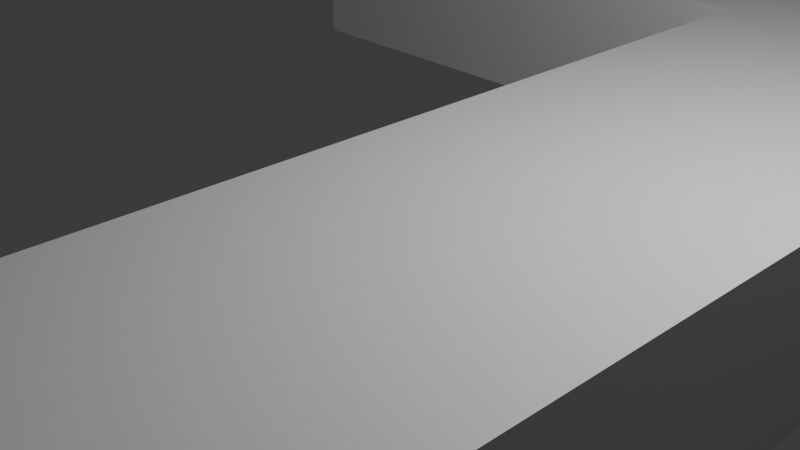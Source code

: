 # Source: level_1_river.blend  (saved by Blender 4.2.66; exported with 4.5.12 LTS)
import bpy
from mathutils import Matrix  # noqa: F401  (used for matrix-valued properties, if any)

bpy.ops.wm.read_factory_settings(use_empty=True)
scene = bpy.context.scene
scene.name = 'Scene'

# ---- collections
col_collection = bpy.data.collections.new('Collection'); scene.collection.children.link(col_collection)

# ---- materials (node trees are filled in below, after node groups)
mat_material = bpy.data.materials.new('Material')
mat_material.alpha_threshold = 0.0
mat_material.use_transparent_shadow = False
mat_material.roughness = 0.5
mat_material.line_color = (0.0, 0.0, 0.0, 1.0)

# ---- material node trees
mat_material.use_nodes = True; mat_material.node_tree.nodes.clear()
_N = mat_material.node_tree.nodes; _L = mat_material.node_tree.links
n0 = _N.new('ShaderNodeOutputMaterial'); n0.name = 'Material Output'; n0.location = (300, 300)
n1 = _N.new('ShaderNodeBsdfPrincipled'); n1.name = 'Principled BSDF'; n1.location = (10, 300)
n1.inputs[3].default_value = 1.45
_L.new(n1.outputs[0], n0.inputs[0])
n0.is_active_output = True

# ---- world
world_world = bpy.data.worlds.new('World'); scene.world = world_world
world_world.use_nodes = True; world_world.node_tree.nodes.clear()
_N = world_world.node_tree.nodes; _L = world_world.node_tree.links
n0 = _N.new('ShaderNodeOutputWorld'); n0.name = 'World Output'; n0.location = (300, 300)
n1 = _N.new('ShaderNodeBackground'); n1.name = 'Background'; n1.location = (10, 300)
n1.inputs[0].default_value = (0.05088, 0.05088, 0.05088, 1.0)
_L.new(n1.outputs[0], n0.inputs[0])
n0.is_active_output = True
world_world.color = (0.05088, 0.05088, 0.05088)
world_world.sun_shadow_jitter_overblur = 0.0

# ---- cameras
cam_camera = bpy.data.cameras.new('Camera')
cam_camera.clip_end = 100.0
cam_camera.ortho_scale = 7.314

# ---- lights
light_light = bpy.data.lights.new('Light', 'POINT')
light_light.energy = 1000.0
light_light.shadow_soft_size = 0.1

# ---- meshes
me_cube = bpy.data.meshes.new('Cube')
me_cube.from_pydata([(0.666, 4.939, 1.047), (0.666, -3.061, 1.047), (0.666, 4.939, -0.953), (-0.0006701, 4.497, 1.047), (0.666, -3.061, -0.953), (0.666, 2.939, 1.047), (-0.0006701, 4.497, -0.953), (0.666, 2.939, -0.953), (0.666, -5.061, 1.047), (-1.334, 4.939, 1.047), (0.666, 4.497, 1.047), (-1.334, 4.939, -0.953), (-1.334, 2.939, 1.047), (0.666, -5.061, -0.953), (0.666, 4.497, -0.953), (-1.334, 2.939, -0.953), (-1.334, -3.061, 1.047), (-0.0006701, -4.503, 1.047), (-1.334, -3.061, -0.953), (-0.0006701, -4.503, -0.953), (-1.334, -5.061, 1.047), (0.666, -4.503, 1.047), (-1.334, -5.061, -0.953), (0.666, -4.503, -0.953), (0.5592, -3.061, 1.047), (-0.0006701, -3.061, 1.047), (-0.0006701, -3.061, -0.953), (-0.0006701, -4.394, -0.953), (0.006852, -4.402, -0.953), (0.5665, -3.161, 1.047), (-0.0006701, 2.939, -0.953), (-0.0006701, 3.606, -0.953), (-0.0006701, 2.939, 1.047), (0.666, 2.939, 0.6348), (0.1367, 2.939, -0.953), (0.08552, 3.519, -0.953), (0.666, 3.265, 0.721)], [], [(20, 8, 21, 17, 25, 16), (29, 24, 25, 17, 21, 1), (1, 24, 29), (13, 8, 20, 22), (22, 20, 16, 18), (19, 23, 13, 22, 18, 26, 27), (27, 26, 4, 23, 19, 28), (27, 28, 19), (21, 8, 13, 23), (23, 4, 1, 21), (18, 16, 25, 26), (32, 25, 24, 1, 5), (5, 10, 3, 32), (33, 5, 1, 4, 7), (33, 7, 14, 10, 5, 36), (5, 33, 36), (34, 7, 4, 26, 30), (31, 35, 34, 30), (6, 14, 7, 34, 35, 31), (26, 25, 32, 30), (10, 0, 9, 12, 32, 3), (32, 12, 15, 30), (15, 12, 9, 11), (14, 6, 31, 30, 15, 11, 2), (14, 2, 0, 10), (11, 9, 0, 2)])
_uv = me_cube.uv_layers.new(name='UVMap')
_uv.uv.foreach_set('vector', [0.875, 0.75, 0.625, 0.75, 0.625, 0.6803, 0.7083, 0.6803, 0.7083, 0.5, 0.875, 0.5, 0.6374, 0.5124, 0.6384, 0.5, 0.7083, 0.5, 0.7083, 0.6803, 0.625, 0.6803, 0.625, 0.5, 0.625, 0.5, 0.6384, 0.5, 0.6374, 0.5124, 0.375, 0.75, 0.625, 0.75, 0.625, 1.0, 0.375, 1.0, 0.375, 0.0, 0.625, 0.0, 0.625, 0.25, 0.375, 0.25, 0.2917, 0.6803, 0.375, 0.6803, 0.375, 0.75, 0.125, 0.75, 0.125, 0.5, 0.2917, 0.5, 0.2917, 0.6667, 0.2917, 0.6667, 0.2917, 0.5, 0.375, 0.5, 0.375, 0.6803, 0.2917, 0.6803, 0.2926, 0.6676, 0.2917, 0.6667, 0.2926, 0.6676, 0.2917, 0.6803, 0.625, 0.6803, 0.625, 0.75, 0.375, 0.75, 0.375, 0.6803, 0.375, 0.6803, 0.375, 0.5, 0.625, 0.5, 0.625, 0.6803, 0.375, 0.25, 0.625, 0.25, 0.625, 0.4167, 0.375, 0.4167, 0.6683, 0.5, 0.8349, 0.5, 0.8349, 0.7099, 0.8349, 0.75, 0.6683, 0.75, 0.6683, 0.75, 0.625, 0.75, 0.625, 0.5, 0.6683, 0.5, 0.5735, 0.8015, 0.625, 0.75, 0.625, 0.75, 0.375, 1.0, 0.375, 1.0, 0.5735, 0.8015, 0.375, 1.0, 0.375, 1.0, 0.625, 0.75, 0.625, 0.75, 0.5843, 0.7907, 0.625, 0.75, 0.5735, 0.8015, 0.5843, 0.7907, 0.3317, 0.5515, 0.3317, 0.75, 0.1651, 0.75, 0.1651, 0.5, 0.3317, 0.5, 0.3503, 0.5, 0.3479, 0.5323, 0.3317, 0.5515, 0.3317, 0.5, 0.375, 0.5, 0.375, 0.75, 0.3317, 0.75, 0.3317, 0.5515, 0.3479, 0.5323, 0.3503, 0.5, 0.375, 0.5, 0.625, 0.25, 0.625, 0.25, 0.375, 0.5, 0.625, 0.5553, 0.625, 0.5, 0.875, 0.5, 0.875, 0.75, 0.7083, 0.75, 0.7083, 0.5553, 0.625, 0.8333, 0.625, 1.0, 0.375, 1.0, 0.375, 0.8333, 0.375, 0.0, 0.625, 0.0, 0.625, 0.25, 0.375, 0.25, 0.375, 0.5553, 0.2917, 0.5553, 0.2917, 0.6667, 0.2917, 0.75, 0.125, 0.75, 0.125, 0.5, 0.375, 0.5, 0.375, 0.5553, 0.375, 0.5, 0.625, 0.5, 0.625, 0.5553, 0.375, 0.25, 0.625, 0.25, 0.625, 0.5, 0.375, 0.5])
me_cube.materials.append(mat_material)
me_cube.use_mirror_vertex_groups = False
me_cube.update()

# ---- objects
ob_cube = bpy.data.objects.new('Cube', me_cube)
ob_light = bpy.data.objects.new('Light', light_light)
ob_camera = bpy.data.objects.new('Camera', cam_camera)

# ---- transforms, parenting, visibility, modifiers, constraints
ob_cube.location = (0.0, 0.0, 0.0)
ob_cube.scale = (6.0, 2.0, 1.0)
ob_cube.lock_rotations_4d = False
ob_cube.empty_display_type = 'ARROWS'
ob_cube.lineart.crease_threshold = 0.0
ob_light.location = (4.076, 1.005, 5.904)
ob_light.rotation_euler = (0.6503, 0.05522, 1.866)
ob_light.lock_rotations_4d = False
ob_light.empty_display_type = 'ARROWS'
ob_light.color = (0.0, 0.0, 0.0, 0.0)
ob_light.lineart.crease_threshold = 0.0
ob_camera.location = (7.359, -6.926, 4.958)
ob_camera.rotation_euler = (1.109, 0.0, 0.8149)
ob_camera.lock_rotations_4d = False
ob_camera.empty_display_type = 'ARROWS'
ob_camera.color = (0.0, 0.0, 0.0, 0.0)
ob_camera.display_type = 'WIRE'
ob_camera.lineart.crease_threshold = 0.0

# ---- collection membership
col_collection.objects.link(ob_cube)
col_collection.objects.link(ob_light)
col_collection.objects.link(ob_camera)

# ---- scene / render settings (as saved in the file)
scene.camera = ob_camera
scene.frame_start = 1; scene.frame_end = 250; scene.frame_set(1)
scene.render.engine = 'BLENDER_EEVEE_NEXT'
bpy.context.view_layer.update()
